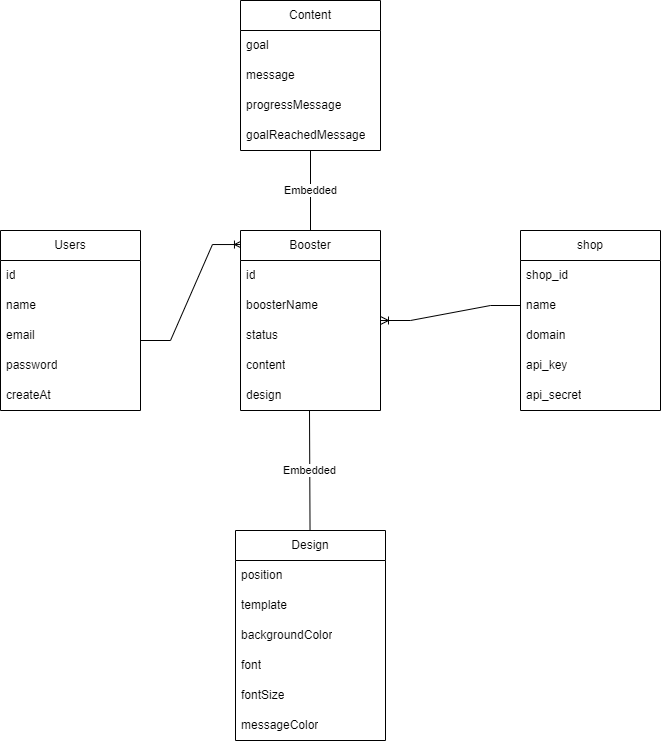

The diagram above was exported from draw.io. Its source (the exported page's mxGraphModel, read from the mxfile embedded in the PNG):
<mxGraphModel dx="880" dy="1527" grid="1" gridSize="10" guides="1" tooltips="1" connect="1" arrows="1" fold="1" page="1" pageScale="1" pageWidth="850" pageHeight="1100" math="0" shadow="0">
  <root>
    <mxCell id="0" />
    <mxCell id="1" parent="0" />
    <mxCell id="BxY767hSnbsVrEvTbeor-1" value="Users" style="swimlane;fontStyle=0;childLayout=stackLayout;horizontal=1;startSize=30;horizontalStack=0;resizeParent=1;resizeParentMax=0;resizeLast=0;collapsible=1;marginBottom=0;whiteSpace=wrap;html=1;" vertex="1" parent="1">
      <mxGeometry x="60" y="190" width="140" height="180" as="geometry" />
    </mxCell>
    <mxCell id="BxY767hSnbsVrEvTbeor-41" value="" style="edgeStyle=entityRelationEdgeStyle;fontSize=12;html=1;endArrow=ERoneToMany;rounded=0;entryX=0.014;entryY=0.078;entryDx=0;entryDy=0;entryPerimeter=0;" edge="1" parent="BxY767hSnbsVrEvTbeor-1" target="BxY767hSnbsVrEvTbeor-7">
      <mxGeometry width="100" height="100" relative="1" as="geometry">
        <mxPoint x="140" y="110" as="sourcePoint" />
        <mxPoint x="240" y="10" as="targetPoint" />
      </mxGeometry>
    </mxCell>
    <mxCell id="BxY767hSnbsVrEvTbeor-2" value="id" style="text;strokeColor=none;fillColor=none;align=left;verticalAlign=middle;spacingLeft=4;spacingRight=4;overflow=hidden;points=[[0,0.5],[1,0.5]];portConstraint=eastwest;rotatable=0;whiteSpace=wrap;html=1;" vertex="1" parent="BxY767hSnbsVrEvTbeor-1">
      <mxGeometry y="30" width="140" height="30" as="geometry" />
    </mxCell>
    <mxCell id="BxY767hSnbsVrEvTbeor-3" value="name" style="text;strokeColor=none;fillColor=none;align=left;verticalAlign=middle;spacingLeft=4;spacingRight=4;overflow=hidden;points=[[0,0.5],[1,0.5]];portConstraint=eastwest;rotatable=0;whiteSpace=wrap;html=1;" vertex="1" parent="BxY767hSnbsVrEvTbeor-1">
      <mxGeometry y="60" width="140" height="30" as="geometry" />
    </mxCell>
    <mxCell id="BxY767hSnbsVrEvTbeor-4" value="email" style="text;strokeColor=none;fillColor=none;align=left;verticalAlign=middle;spacingLeft=4;spacingRight=4;overflow=hidden;points=[[0,0.5],[1,0.5]];portConstraint=eastwest;rotatable=0;whiteSpace=wrap;html=1;" vertex="1" parent="BxY767hSnbsVrEvTbeor-1">
      <mxGeometry y="90" width="140" height="30" as="geometry" />
    </mxCell>
    <mxCell id="BxY767hSnbsVrEvTbeor-5" value="password" style="text;strokeColor=none;fillColor=none;align=left;verticalAlign=middle;spacingLeft=4;spacingRight=4;overflow=hidden;points=[[0,0.5],[1,0.5]];portConstraint=eastwest;rotatable=0;whiteSpace=wrap;html=1;" vertex="1" parent="BxY767hSnbsVrEvTbeor-1">
      <mxGeometry y="120" width="140" height="30" as="geometry" />
    </mxCell>
    <mxCell id="BxY767hSnbsVrEvTbeor-6" value="createAt" style="text;strokeColor=none;fillColor=none;align=left;verticalAlign=middle;spacingLeft=4;spacingRight=4;overflow=hidden;points=[[0,0.5],[1,0.5]];portConstraint=eastwest;rotatable=0;whiteSpace=wrap;html=1;" vertex="1" parent="BxY767hSnbsVrEvTbeor-1">
      <mxGeometry y="150" width="140" height="30" as="geometry" />
    </mxCell>
    <mxCell id="BxY767hSnbsVrEvTbeor-7" value="Booster" style="swimlane;fontStyle=0;childLayout=stackLayout;horizontal=1;startSize=30;horizontalStack=0;resizeParent=1;resizeParentMax=0;resizeLast=0;collapsible=1;marginBottom=0;whiteSpace=wrap;html=1;" vertex="1" parent="1">
      <mxGeometry x="300" y="190" width="140" height="180" as="geometry" />
    </mxCell>
    <mxCell id="BxY767hSnbsVrEvTbeor-8" value="id" style="text;strokeColor=none;fillColor=none;align=left;verticalAlign=middle;spacingLeft=4;spacingRight=4;overflow=hidden;points=[[0,0.5],[1,0.5]];portConstraint=eastwest;rotatable=0;whiteSpace=wrap;html=1;" vertex="1" parent="BxY767hSnbsVrEvTbeor-7">
      <mxGeometry y="30" width="140" height="30" as="geometry" />
    </mxCell>
    <mxCell id="BxY767hSnbsVrEvTbeor-9" value="boosterName" style="text;strokeColor=none;fillColor=none;align=left;verticalAlign=middle;spacingLeft=4;spacingRight=4;overflow=hidden;points=[[0,0.5],[1,0.5]];portConstraint=eastwest;rotatable=0;whiteSpace=wrap;html=1;" vertex="1" parent="BxY767hSnbsVrEvTbeor-7">
      <mxGeometry y="60" width="140" height="30" as="geometry" />
    </mxCell>
    <mxCell id="BxY767hSnbsVrEvTbeor-10" value="status" style="text;strokeColor=none;fillColor=none;align=left;verticalAlign=middle;spacingLeft=4;spacingRight=4;overflow=hidden;points=[[0,0.5],[1,0.5]];portConstraint=eastwest;rotatable=0;whiteSpace=wrap;html=1;" vertex="1" parent="BxY767hSnbsVrEvTbeor-7">
      <mxGeometry y="90" width="140" height="30" as="geometry" />
    </mxCell>
    <mxCell id="BxY767hSnbsVrEvTbeor-15" value="content" style="text;strokeColor=none;fillColor=none;align=left;verticalAlign=middle;spacingLeft=4;spacingRight=4;overflow=hidden;points=[[0,0.5],[1,0.5]];portConstraint=eastwest;rotatable=0;whiteSpace=wrap;html=1;" vertex="1" parent="BxY767hSnbsVrEvTbeor-7">
      <mxGeometry y="120" width="140" height="30" as="geometry" />
    </mxCell>
    <mxCell id="BxY767hSnbsVrEvTbeor-39" value="design" style="text;strokeColor=none;fillColor=none;align=left;verticalAlign=middle;spacingLeft=4;spacingRight=4;overflow=hidden;points=[[0,0.5],[1,0.5]];portConstraint=eastwest;rotatable=0;whiteSpace=wrap;html=1;" vertex="1" parent="BxY767hSnbsVrEvTbeor-7">
      <mxGeometry y="150" width="140" height="30" as="geometry" />
    </mxCell>
    <mxCell id="BxY767hSnbsVrEvTbeor-16" value="Content" style="swimlane;fontStyle=0;childLayout=stackLayout;horizontal=1;startSize=30;horizontalStack=0;resizeParent=1;resizeParentMax=0;resizeLast=0;collapsible=1;marginBottom=0;whiteSpace=wrap;html=1;" vertex="1" parent="1">
      <mxGeometry x="300" y="-40" width="140" height="150" as="geometry" />
    </mxCell>
    <mxCell id="BxY767hSnbsVrEvTbeor-17" value="goal" style="text;strokeColor=none;fillColor=none;align=left;verticalAlign=middle;spacingLeft=4;spacingRight=4;overflow=hidden;points=[[0,0.5],[1,0.5]];portConstraint=eastwest;rotatable=0;whiteSpace=wrap;html=1;" vertex="1" parent="BxY767hSnbsVrEvTbeor-16">
      <mxGeometry y="30" width="140" height="30" as="geometry" />
    </mxCell>
    <mxCell id="BxY767hSnbsVrEvTbeor-18" value="message" style="text;strokeColor=none;fillColor=none;align=left;verticalAlign=middle;spacingLeft=4;spacingRight=4;overflow=hidden;points=[[0,0.5],[1,0.5]];portConstraint=eastwest;rotatable=0;whiteSpace=wrap;html=1;" vertex="1" parent="BxY767hSnbsVrEvTbeor-16">
      <mxGeometry y="60" width="140" height="30" as="geometry" />
    </mxCell>
    <mxCell id="BxY767hSnbsVrEvTbeor-19" value="progressMessage" style="text;strokeColor=none;fillColor=none;align=left;verticalAlign=middle;spacingLeft=4;spacingRight=4;overflow=hidden;points=[[0,0.5],[1,0.5]];portConstraint=eastwest;rotatable=0;whiteSpace=wrap;html=1;" vertex="1" parent="BxY767hSnbsVrEvTbeor-16">
      <mxGeometry y="90" width="140" height="30" as="geometry" />
    </mxCell>
    <mxCell id="BxY767hSnbsVrEvTbeor-24" value="goalReachedMessage" style="text;strokeColor=none;fillColor=none;align=left;verticalAlign=middle;spacingLeft=4;spacingRight=4;overflow=hidden;points=[[0,0.5],[1,0.5]];portConstraint=eastwest;rotatable=0;whiteSpace=wrap;html=1;" vertex="1" parent="BxY767hSnbsVrEvTbeor-16">
      <mxGeometry y="120" width="140" height="30" as="geometry" />
    </mxCell>
    <mxCell id="BxY767hSnbsVrEvTbeor-20" value="Design" style="swimlane;fontStyle=0;childLayout=stackLayout;horizontal=1;startSize=30;horizontalStack=0;resizeParent=1;resizeParentMax=0;resizeLast=0;collapsible=1;marginBottom=0;whiteSpace=wrap;html=1;" vertex="1" parent="1">
      <mxGeometry x="295" y="490" width="150" height="210" as="geometry" />
    </mxCell>
    <mxCell id="BxY767hSnbsVrEvTbeor-21" value="position" style="text;strokeColor=none;fillColor=none;align=left;verticalAlign=middle;spacingLeft=4;spacingRight=4;overflow=hidden;points=[[0,0.5],[1,0.5]];portConstraint=eastwest;rotatable=0;whiteSpace=wrap;html=1;" vertex="1" parent="BxY767hSnbsVrEvTbeor-20">
      <mxGeometry y="30" width="150" height="30" as="geometry" />
    </mxCell>
    <mxCell id="BxY767hSnbsVrEvTbeor-22" value="template" style="text;strokeColor=none;fillColor=none;align=left;verticalAlign=middle;spacingLeft=4;spacingRight=4;overflow=hidden;points=[[0,0.5],[1,0.5]];portConstraint=eastwest;rotatable=0;whiteSpace=wrap;html=1;" vertex="1" parent="BxY767hSnbsVrEvTbeor-20">
      <mxGeometry y="60" width="150" height="30" as="geometry" />
    </mxCell>
    <mxCell id="BxY767hSnbsVrEvTbeor-23" value="backgroundColor" style="text;strokeColor=none;fillColor=none;align=left;verticalAlign=middle;spacingLeft=4;spacingRight=4;overflow=hidden;points=[[0,0.5],[1,0.5]];portConstraint=eastwest;rotatable=0;whiteSpace=wrap;html=1;" vertex="1" parent="BxY767hSnbsVrEvTbeor-20">
      <mxGeometry y="90" width="150" height="30" as="geometry" />
    </mxCell>
    <mxCell id="BxY767hSnbsVrEvTbeor-25" value="font" style="text;strokeColor=none;fillColor=none;align=left;verticalAlign=middle;spacingLeft=4;spacingRight=4;overflow=hidden;points=[[0,0.5],[1,0.5]];portConstraint=eastwest;rotatable=0;whiteSpace=wrap;html=1;" vertex="1" parent="BxY767hSnbsVrEvTbeor-20">
      <mxGeometry y="120" width="150" height="30" as="geometry" />
    </mxCell>
    <mxCell id="BxY767hSnbsVrEvTbeor-26" value="fontSize" style="text;strokeColor=none;fillColor=none;align=left;verticalAlign=middle;spacingLeft=4;spacingRight=4;overflow=hidden;points=[[0,0.5],[1,0.5]];portConstraint=eastwest;rotatable=0;whiteSpace=wrap;html=1;" vertex="1" parent="BxY767hSnbsVrEvTbeor-20">
      <mxGeometry y="150" width="150" height="30" as="geometry" />
    </mxCell>
    <mxCell id="BxY767hSnbsVrEvTbeor-27" value="messageColor" style="text;strokeColor=none;fillColor=none;align=left;verticalAlign=middle;spacingLeft=4;spacingRight=4;overflow=hidden;points=[[0,0.5],[1,0.5]];portConstraint=eastwest;rotatable=0;whiteSpace=wrap;html=1;" vertex="1" parent="BxY767hSnbsVrEvTbeor-20">
      <mxGeometry y="180" width="150" height="30" as="geometry" />
    </mxCell>
    <mxCell id="BxY767hSnbsVrEvTbeor-28" value="Embedded" style="endArrow=none;html=1;rounded=0;exitX=0.5;exitY=0;exitDx=0;exitDy=0;" edge="1" parent="1" source="BxY767hSnbsVrEvTbeor-7" target="BxY767hSnbsVrEvTbeor-24">
      <mxGeometry width="50" height="50" relative="1" as="geometry">
        <mxPoint x="400" y="120" as="sourcePoint" />
        <mxPoint x="450" y="70" as="targetPoint" />
      </mxGeometry>
    </mxCell>
    <mxCell id="BxY767hSnbsVrEvTbeor-29" value="Embedded" style="endArrow=none;html=1;rounded=0;" edge="1" parent="1" source="BxY767hSnbsVrEvTbeor-20">
      <mxGeometry width="50" height="50" relative="1" as="geometry">
        <mxPoint x="369" y="419" as="sourcePoint" />
        <mxPoint x="369" y="370" as="targetPoint" />
      </mxGeometry>
    </mxCell>
    <mxCell id="BxY767hSnbsVrEvTbeor-34" value="shop" style="swimlane;fontStyle=0;childLayout=stackLayout;horizontal=1;startSize=30;horizontalStack=0;resizeParent=1;resizeParentMax=0;resizeLast=0;collapsible=1;marginBottom=0;whiteSpace=wrap;html=1;" vertex="1" parent="1">
      <mxGeometry x="580" y="190" width="140" height="180" as="geometry" />
    </mxCell>
    <mxCell id="BxY767hSnbsVrEvTbeor-35" value="shop_id" style="text;strokeColor=none;fillColor=none;align=left;verticalAlign=middle;spacingLeft=4;spacingRight=4;overflow=hidden;points=[[0,0.5],[1,0.5]];portConstraint=eastwest;rotatable=0;whiteSpace=wrap;html=1;" vertex="1" parent="BxY767hSnbsVrEvTbeor-34">
      <mxGeometry y="30" width="140" height="30" as="geometry" />
    </mxCell>
    <mxCell id="BxY767hSnbsVrEvTbeor-36" value="name" style="text;strokeColor=none;fillColor=none;align=left;verticalAlign=middle;spacingLeft=4;spacingRight=4;overflow=hidden;points=[[0,0.5],[1,0.5]];portConstraint=eastwest;rotatable=0;whiteSpace=wrap;html=1;" vertex="1" parent="BxY767hSnbsVrEvTbeor-34">
      <mxGeometry y="60" width="140" height="30" as="geometry" />
    </mxCell>
    <mxCell id="BxY767hSnbsVrEvTbeor-37" value="domain" style="text;strokeColor=none;fillColor=none;align=left;verticalAlign=middle;spacingLeft=4;spacingRight=4;overflow=hidden;points=[[0,0.5],[1,0.5]];portConstraint=eastwest;rotatable=0;whiteSpace=wrap;html=1;" vertex="1" parent="BxY767hSnbsVrEvTbeor-34">
      <mxGeometry y="90" width="140" height="30" as="geometry" />
    </mxCell>
    <mxCell id="BxY767hSnbsVrEvTbeor-38" value="api_key" style="text;strokeColor=none;fillColor=none;align=left;verticalAlign=middle;spacingLeft=4;spacingRight=4;overflow=hidden;points=[[0,0.5],[1,0.5]];portConstraint=eastwest;rotatable=0;whiteSpace=wrap;html=1;" vertex="1" parent="BxY767hSnbsVrEvTbeor-34">
      <mxGeometry y="120" width="140" height="30" as="geometry" />
    </mxCell>
    <mxCell id="BxY767hSnbsVrEvTbeor-40" value="api_secret" style="text;strokeColor=none;fillColor=none;align=left;verticalAlign=middle;spacingLeft=4;spacingRight=4;overflow=hidden;points=[[0,0.5],[1,0.5]];portConstraint=eastwest;rotatable=0;whiteSpace=wrap;html=1;" vertex="1" parent="BxY767hSnbsVrEvTbeor-34">
      <mxGeometry y="150" width="140" height="30" as="geometry" />
    </mxCell>
    <mxCell id="BxY767hSnbsVrEvTbeor-42" value="" style="edgeStyle=entityRelationEdgeStyle;fontSize=12;html=1;endArrow=ERoneToMany;rounded=0;exitX=0;exitY=0.5;exitDx=0;exitDy=0;" edge="1" parent="1" source="BxY767hSnbsVrEvTbeor-36" target="BxY767hSnbsVrEvTbeor-7">
      <mxGeometry width="100" height="100" relative="1" as="geometry">
        <mxPoint x="540" y="220" as="sourcePoint" />
        <mxPoint x="630" y="70" as="targetPoint" />
      </mxGeometry>
    </mxCell>
  </root>
</mxGraphModel>